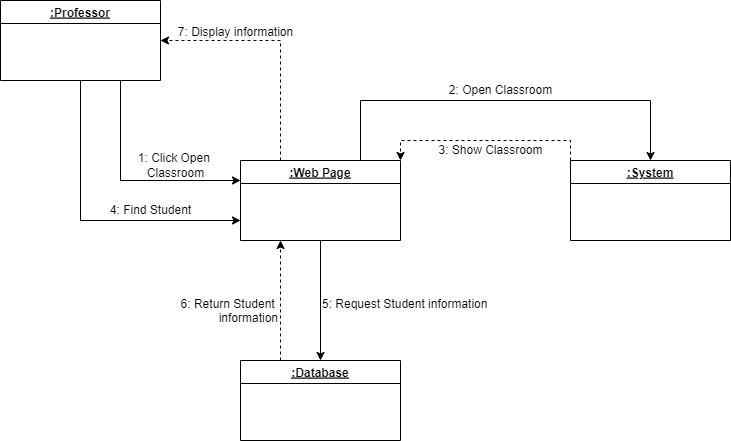

The diagram above was exported from draw.io. Its source (the exported page's mxGraphModel, read from the mxfile embedded in the PNG):
<mxGraphModel dx="868" dy="425" grid="1" gridSize="10" guides="1" tooltips="1" connect="1" arrows="1" fold="1" page="1" pageScale="1" pageWidth="850" pageHeight="1100" math="0" shadow="0">
  <root>
    <mxCell id="0" />
    <mxCell id="1" parent="0" />
    <mxCell id="_xPD42NCYlFRBA3MEMpt-2" style="edgeStyle=orthogonalEdgeStyle;rounded=0;orthogonalLoop=1;jettySize=auto;html=1;exitX=0.75;exitY=1;exitDx=0;exitDy=0;entryX=0;entryY=0.25;entryDx=0;entryDy=0;fontSize=12;" edge="1" parent="1" source="i4CDoHmQMkAf5M2Sxo6C-1" target="bK1gBAoYvlgR83Eqr_7O-1">
      <mxGeometry relative="1" as="geometry" />
    </mxCell>
    <mxCell id="G3euz7QD5MyG31tq0fPm-1" style="edgeStyle=orthogonalEdgeStyle;rounded=0;orthogonalLoop=1;jettySize=auto;html=1;exitX=0.5;exitY=1;exitDx=0;exitDy=0;entryX=0;entryY=0.75;entryDx=0;entryDy=0;fontSize=12;" edge="1" parent="1" source="i4CDoHmQMkAf5M2Sxo6C-1" target="bK1gBAoYvlgR83Eqr_7O-1">
      <mxGeometry relative="1" as="geometry" />
    </mxCell>
    <mxCell id="i4CDoHmQMkAf5M2Sxo6C-1" value=":Professor" style="swimlane;fontStyle=5" vertex="1" parent="1">
      <mxGeometry x="40" y="120" width="160" height="80" as="geometry" />
    </mxCell>
    <mxCell id="_xPD42NCYlFRBA3MEMpt-6" style="edgeStyle=orthogonalEdgeStyle;rounded=0;orthogonalLoop=1;jettySize=auto;html=1;exitX=0.75;exitY=0;exitDx=0;exitDy=0;entryX=0.5;entryY=0;entryDx=0;entryDy=0;fontSize=12;" edge="1" parent="1" source="bK1gBAoYvlgR83Eqr_7O-1" target="C8aGIquq371n0d5HAJOw-1">
      <mxGeometry relative="1" as="geometry">
        <Array as="points">
          <mxPoint x="400" y="220" />
          <mxPoint x="690" y="220" />
        </Array>
      </mxGeometry>
    </mxCell>
    <mxCell id="17MSVfCS0xPhuoj22GkO-1" style="edgeStyle=orthogonalEdgeStyle;rounded=0;orthogonalLoop=1;jettySize=auto;html=1;exitX=0.5;exitY=1;exitDx=0;exitDy=0;entryX=0.5;entryY=0;entryDx=0;entryDy=0;fontSize=12;" edge="1" parent="1" source="bK1gBAoYvlgR83Eqr_7O-1" target="vsWPY2F4Zy14biAXWQBm-1">
      <mxGeometry relative="1" as="geometry" />
    </mxCell>
    <mxCell id="BbW9HufXlkUIbQl2mkD9-1" style="edgeStyle=orthogonalEdgeStyle;rounded=0;orthogonalLoop=1;jettySize=auto;html=1;exitX=0.25;exitY=0;exitDx=0;exitDy=0;entryX=1;entryY=0.5;entryDx=0;entryDy=0;dashed=1;fontSize=12;" edge="1" parent="1" source="bK1gBAoYvlgR83Eqr_7O-1" target="i4CDoHmQMkAf5M2Sxo6C-1">
      <mxGeometry relative="1" as="geometry" />
    </mxCell>
    <mxCell id="bK1gBAoYvlgR83Eqr_7O-1" value=":Web Page" style="swimlane;fontStyle=5" vertex="1" parent="1">
      <mxGeometry x="280" y="280" width="160" height="80" as="geometry" />
    </mxCell>
    <mxCell id="2zW_nctjD0S2hte2kP5C-3" style="edgeStyle=orthogonalEdgeStyle;rounded=0;orthogonalLoop=1;jettySize=auto;html=1;exitX=0.25;exitY=0;exitDx=0;exitDy=0;entryX=0.25;entryY=1;entryDx=0;entryDy=0;dashed=1;fontSize=12;" edge="1" parent="1" source="vsWPY2F4Zy14biAXWQBm-1" target="bK1gBAoYvlgR83Eqr_7O-1">
      <mxGeometry relative="1" as="geometry" />
    </mxCell>
    <mxCell id="vsWPY2F4Zy14biAXWQBm-1" value=":Database" style="swimlane;fontStyle=5" vertex="1" parent="1">
      <mxGeometry x="280" y="480" width="160" height="80" as="geometry" />
    </mxCell>
    <mxCell id="_xPD42NCYlFRBA3MEMpt-9" style="edgeStyle=orthogonalEdgeStyle;rounded=0;orthogonalLoop=1;jettySize=auto;html=1;exitX=0;exitY=0;exitDx=0;exitDy=0;entryX=1;entryY=0;entryDx=0;entryDy=0;fontSize=12;dashed=1;" edge="1" parent="1" source="C8aGIquq371n0d5HAJOw-1" target="bK1gBAoYvlgR83Eqr_7O-1">
      <mxGeometry relative="1" as="geometry" />
    </mxCell>
    <mxCell id="C8aGIquq371n0d5HAJOw-1" value=":System" style="swimlane;fontStyle=5" vertex="1" parent="1">
      <mxGeometry x="610" y="280" width="160" height="80" as="geometry" />
    </mxCell>
    <mxCell id="_xPD42NCYlFRBA3MEMpt-3" value="1: Click Open &lt;br&gt;Classroom" style="text;html=1;align=center;verticalAlign=middle;resizable=0;points=[];autosize=1;strokeColor=none;fillColor=none;fontSize=12;" vertex="1" parent="1">
      <mxGeometry x="170" y="270" width="90" height="30" as="geometry" />
    </mxCell>
    <mxCell id="_xPD42NCYlFRBA3MEMpt-7" value="2: Open Classroom" style="text;html=1;align=center;verticalAlign=middle;resizable=0;points=[];autosize=1;strokeColor=none;fillColor=none;fontSize=12;" vertex="1" parent="1">
      <mxGeometry x="480" y="200" width="120" height="20" as="geometry" />
    </mxCell>
    <mxCell id="_xPD42NCYlFRBA3MEMpt-10" value="3: Show Classroom" style="text;html=1;align=center;verticalAlign=middle;resizable=0;points=[];autosize=1;strokeColor=none;fillColor=none;fontSize=12;" vertex="1" parent="1">
      <mxGeometry x="470" y="260" width="120" height="20" as="geometry" />
    </mxCell>
    <mxCell id="G3euz7QD5MyG31tq0fPm-2" value="4: Find Student" style="text;html=1;align=center;verticalAlign=middle;resizable=0;points=[];autosize=1;strokeColor=none;fillColor=none;fontSize=12;" vertex="1" parent="1">
      <mxGeometry x="140" y="320" width="100" height="20" as="geometry" />
    </mxCell>
    <mxCell id="Nfk0-MhwVMwcAXhHpesZ-1" value="5: Request Student information" style="text;whiteSpace=wrap;html=1;fontSize=12;" vertex="1" parent="1">
      <mxGeometry x="360" y="410" width="180" height="30" as="geometry" />
    </mxCell>
    <mxCell id="2zW_nctjD0S2hte2kP5C-1" value="6: Return Student &lt;br&gt;information" style="text;whiteSpace=wrap;html=1;fontSize=12;align=right;" vertex="1" parent="1">
      <mxGeometry x="130" y="410" width="190" height="30" as="geometry" />
    </mxCell>
    <mxCell id="sYcn_bxrN_PK1QnCwfQR-1" value="&lt;font style=&quot;font-size: 12px;&quot;&gt;7: Display information&lt;/font&gt;" style="text;html=1;align=center;verticalAlign=middle;resizable=0;points=[];autosize=1;strokeColor=none;fillColor=none;fontSize=15;" vertex="1" parent="1">
      <mxGeometry x="210" y="140" width="130" height="20" as="geometry" />
    </mxCell>
  </root>
</mxGraphModel>